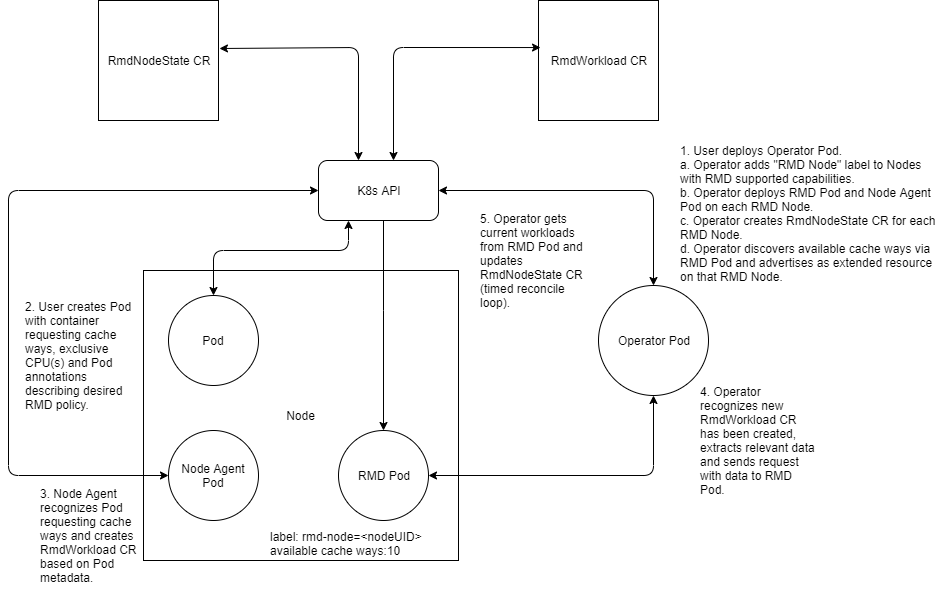

The diagram above was exported from draw.io. Its source (the exported page's mxGraphModel, read from the mxfile embedded in the PNG):
<mxGraphModel dx="1968" dy="583" grid="1" gridSize="10" guides="1" tooltips="1" connect="1" arrows="1" fold="1" page="1" pageScale="1" pageWidth="850" pageHeight="1100" math="0" shadow="0">
  <root>
    <mxCell id="0" />
    <mxCell id="1" parent="0" />
    <mxCell id="8xq5syW1ksEViatp1dqg-2" value="Node" style="rounded=0;whiteSpace=wrap;html=1;" vertex="1" parent="1">
      <mxGeometry x="25" y="270" width="315" height="290" as="geometry" />
    </mxCell>
    <mxCell id="8xq5syW1ksEViatp1dqg-1" value="Operator Pod" style="ellipse;whiteSpace=wrap;html=1;aspect=fixed;" vertex="1" parent="1">
      <mxGeometry x="480" y="285" width="110" height="110" as="geometry" />
    </mxCell>
    <mxCell id="8xq5syW1ksEViatp1dqg-5" value="RMD Pod" style="ellipse;whiteSpace=wrap;html=1;aspect=fixed;" vertex="1" parent="1">
      <mxGeometry x="220" y="430" width="90" height="90" as="geometry" />
    </mxCell>
    <mxCell id="8xq5syW1ksEViatp1dqg-6" value="Node Agent Pod" style="ellipse;whiteSpace=wrap;html=1;aspect=fixed;" vertex="1" parent="1">
      <mxGeometry x="50" y="430" width="90" height="90" as="geometry" />
    </mxCell>
    <mxCell id="8xq5syW1ksEViatp1dqg-7" value="label: rmd-node=&amp;lt;nodeUID&amp;gt;&lt;br&gt;available cache ways:10" style="text;html=1;strokeColor=none;fillColor=none;align=left;verticalAlign=middle;whiteSpace=wrap;rounded=0;" vertex="1" parent="1">
      <mxGeometry x="150" y="530" width="170" height="25" as="geometry" />
    </mxCell>
    <mxCell id="8xq5syW1ksEViatp1dqg-9" value="RmdNodeState CR" style="whiteSpace=wrap;html=1;aspect=fixed;" vertex="1" parent="1">
      <mxGeometry x="-20" width="120" height="120" as="geometry" />
    </mxCell>
    <mxCell id="8xq5syW1ksEViatp1dqg-11" value="RmdWorkload CR" style="whiteSpace=wrap;html=1;aspect=fixed;" vertex="1" parent="1">
      <mxGeometry x="420" width="120" height="120" as="geometry" />
    </mxCell>
    <mxCell id="8xq5syW1ksEViatp1dqg-14" value="Pod" style="ellipse;whiteSpace=wrap;html=1;aspect=fixed;" vertex="1" parent="1">
      <mxGeometry x="50" y="295" width="90" height="90" as="geometry" />
    </mxCell>
    <mxCell id="8xq5syW1ksEViatp1dqg-27" style="edgeStyle=orthogonalEdgeStyle;rounded=0;orthogonalLoop=1;jettySize=auto;html=1;entryX=0.5;entryY=0;entryDx=0;entryDy=0;" edge="1" parent="1" source="8xq5syW1ksEViatp1dqg-25" target="8xq5syW1ksEViatp1dqg-5">
      <mxGeometry relative="1" as="geometry">
        <Array as="points">
          <mxPoint x="265" y="310" />
          <mxPoint x="265" y="310" />
        </Array>
      </mxGeometry>
    </mxCell>
    <mxCell id="8xq5syW1ksEViatp1dqg-25" value="K8s API" style="rounded=1;whiteSpace=wrap;html=1;" vertex="1" parent="1">
      <mxGeometry x="200" y="160" width="120" height="60" as="geometry" />
    </mxCell>
    <mxCell id="8xq5syW1ksEViatp1dqg-29" value="" style="endArrow=classic;startArrow=classic;html=1;exitX=0;exitY=0.5;exitDx=0;exitDy=0;entryX=0;entryY=0.5;entryDx=0;entryDy=0;" edge="1" parent="1" source="8xq5syW1ksEViatp1dqg-25" target="8xq5syW1ksEViatp1dqg-6">
      <mxGeometry width="50" height="50" relative="1" as="geometry">
        <mxPoint x="-70" y="480" as="sourcePoint" />
        <mxPoint x="40" y="480" as="targetPoint" />
        <Array as="points">
          <mxPoint x="-110" y="190" />
          <mxPoint x="-110" y="475" />
        </Array>
      </mxGeometry>
    </mxCell>
    <mxCell id="8xq5syW1ksEViatp1dqg-34" value="" style="endArrow=classic;startArrow=classic;html=1;entryX=0.017;entryY=0.392;entryDx=0;entryDy=0;entryPerimeter=0;" edge="1" parent="1" target="8xq5syW1ksEViatp1dqg-11">
      <mxGeometry width="50" height="50" relative="1" as="geometry">
        <mxPoint x="275" y="160" as="sourcePoint" />
        <mxPoint x="325" y="110" as="targetPoint" />
        <Array as="points">
          <mxPoint x="275" y="47" />
        </Array>
      </mxGeometry>
    </mxCell>
    <mxCell id="8xq5syW1ksEViatp1dqg-37" value="1. User deploys Operator Pod.&lt;br&gt;a. Operator adds &quot;RMD Node&quot; label to Nodes with RMD supported capabilities.&lt;br&gt;b. Operator deploys RMD Pod and Node Agent Pod on each RMD Node.&lt;br&gt;c. Operator creates RmdNodeState CR for each RMD Node.&lt;br&gt;d. Operator discovers available cache ways via RMD Pod and advertises as extended resource on that RMD Node." style="text;html=1;strokeColor=none;fillColor=none;align=left;verticalAlign=middle;whiteSpace=wrap;rounded=0;" vertex="1" parent="1">
      <mxGeometry x="560" y="138" width="260" height="150" as="geometry" />
    </mxCell>
    <mxCell id="8xq5syW1ksEViatp1dqg-38" value="2. User creates Pod with container requesting cache ways, exclusive CPU(s) and Pod annotations describing desired RMD policy." style="text;html=1;strokeColor=none;fillColor=none;align=left;verticalAlign=middle;whiteSpace=wrap;rounded=0;" vertex="1" parent="1">
      <mxGeometry x="-95" y="295" width="120" height="120" as="geometry" />
    </mxCell>
    <mxCell id="8xq5syW1ksEViatp1dqg-39" value="3. Node Agent recognizes Pod requesting cache ways and creates RmdWorkload CR based on Pod metadata.&amp;nbsp;" style="text;html=1;strokeColor=none;fillColor=none;align=left;verticalAlign=middle;whiteSpace=wrap;rounded=0;" vertex="1" parent="1">
      <mxGeometry x="-80" y="475" width="120" height="120" as="geometry" />
    </mxCell>
    <mxCell id="8xq5syW1ksEViatp1dqg-40" value="4. Operator recognizes new RmdWorkload CR has been created, extracts relevant data and sends request with data to RMD Pod.&amp;nbsp;" style="text;html=1;strokeColor=none;fillColor=none;align=left;verticalAlign=middle;whiteSpace=wrap;rounded=0;" vertex="1" parent="1">
      <mxGeometry x="580" y="380" width="120" height="120" as="geometry" />
    </mxCell>
    <mxCell id="8xq5syW1ksEViatp1dqg-41" value="" style="endArrow=classic;startArrow=classic;html=1;entryX=1.008;entryY=0.4;entryDx=0;entryDy=0;entryPerimeter=0;" edge="1" parent="1" target="8xq5syW1ksEViatp1dqg-9">
      <mxGeometry width="50" height="50" relative="1" as="geometry">
        <mxPoint x="240" y="160" as="sourcePoint" />
        <mxPoint x="387.03999999999996" y="47.039999999999964" as="targetPoint" />
        <Array as="points">
          <mxPoint x="240" y="47" />
        </Array>
      </mxGeometry>
    </mxCell>
    <mxCell id="8xq5syW1ksEViatp1dqg-42" value="" style="endArrow=classic;startArrow=classic;html=1;entryX=0.5;entryY=0;entryDx=0;entryDy=0;exitX=0.25;exitY=1;exitDx=0;exitDy=0;" edge="1" parent="1" source="8xq5syW1ksEViatp1dqg-25" target="8xq5syW1ksEViatp1dqg-14">
      <mxGeometry width="50" height="50" relative="1" as="geometry">
        <mxPoint x="220" y="220" as="sourcePoint" />
        <mxPoint x="110.96000000000004" y="58" as="targetPoint" />
        <Array as="points">
          <mxPoint x="230" y="250" />
          <mxPoint x="95" y="250" />
        </Array>
      </mxGeometry>
    </mxCell>
    <mxCell id="8xq5syW1ksEViatp1dqg-45" value="5. Operator gets current workloads from RMD Pod and updates RmdNodeState CR (timed reconcile loop)." style="text;html=1;strokeColor=none;fillColor=none;align=left;verticalAlign=middle;whiteSpace=wrap;rounded=0;" vertex="1" parent="1">
      <mxGeometry x="360" y="200" width="120" height="120" as="geometry" />
    </mxCell>
    <mxCell id="8xq5syW1ksEViatp1dqg-46" value="" style="endArrow=classic;startArrow=classic;html=1;entryX=0.5;entryY=0;entryDx=0;entryDy=0;exitX=1;exitY=0.5;exitDx=0;exitDy=0;" edge="1" parent="1" source="8xq5syW1ksEViatp1dqg-25" target="8xq5syW1ksEViatp1dqg-1">
      <mxGeometry width="50" height="50" relative="1" as="geometry">
        <mxPoint x="285" y="170" as="sourcePoint" />
        <mxPoint x="432.03999999999996" y="57.039999999999964" as="targetPoint" />
        <Array as="points">
          <mxPoint x="535" y="190" />
        </Array>
      </mxGeometry>
    </mxCell>
    <mxCell id="8xq5syW1ksEViatp1dqg-47" value="" style="endArrow=classic;startArrow=classic;html=1;entryX=0.5;entryY=1;entryDx=0;entryDy=0;exitX=1;exitY=0.5;exitDx=0;exitDy=0;" edge="1" parent="1" source="8xq5syW1ksEViatp1dqg-5" target="8xq5syW1ksEViatp1dqg-1">
      <mxGeometry width="50" height="50" relative="1" as="geometry">
        <mxPoint x="300" y="475" as="sourcePoint" />
        <mxPoint x="515" y="570" as="targetPoint" />
        <Array as="points">
          <mxPoint x="535" y="475" />
        </Array>
      </mxGeometry>
    </mxCell>
  </root>
</mxGraphModel>